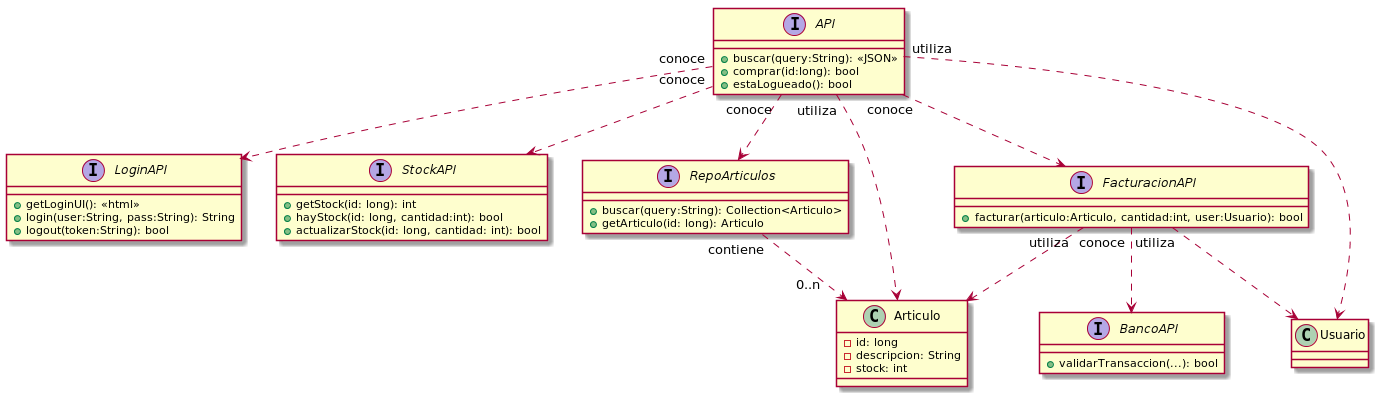

The diagram above was rendered by PlantUML. Its source (embedded in the PNG):
@startuml

interface API {
    + buscar(query:String): <<JSON>>
    + comprar(id:long): bool
    + estaLogueado(): bool
}

interface LoginAPI {
    + getLoginUI(): <<html>>
    + login(user:String, pass:String): String
    + logout(token:String): bool
}

interface StockAPI {
    + getStock(id: long): int
    + hayStock(id: long, cantidad:int): bool
    + actualizarStock(id: long, cantidad: int): bool
}

interface RepoArticulos {
    + buscar(query:String): Collection<Articulo>
    + getArticulo(id: long): Articulo
}

class Articulo {
    - id: long
    - descripcion: String
    - stock: int
}

class Usuario {
}

interface FacturacionAPI {
    + facturar(articulo:Articulo, cantidad:int, user:Usuario): bool
}

interface BancoAPI {
    + validarTransaccion(...): bool
}

API "conoce" ..> LoginAPI
API "conoce" ..> StockAPI
API "conoce" ..> RepoArticulos
API "conoce" ..> FacturacionAPI
RepoArticulos "contiene" ..> "0..n    " Articulo
FacturacionAPI "conoce" ..> BancoAPI
FacturacionAPI "utiliza" ..> Articulo
FacturacionAPI "utiliza" ..> Usuario
API "utiliza" ..> Articulo
API "utiliza" ..> Usuario


@enduml